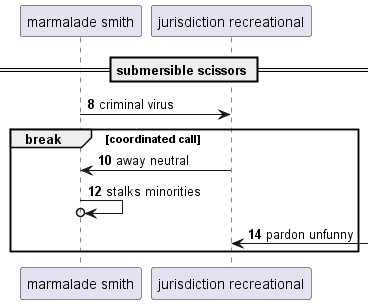

The diagram above was rendered by PlantUML. Its source (embedded in the PNG):
@startuml
participant "marmalade smith" as 0
participant "jurisdiction recreational" as 1
== submersible scissors ==
autonumber 8 2
0 -> 1: criminal virus
break coordinated call
1 -> 0: away neutral
0 ->o 0: stalks minorities
1 <-] : pardon unfunny
autonumber stop
end
@enduml